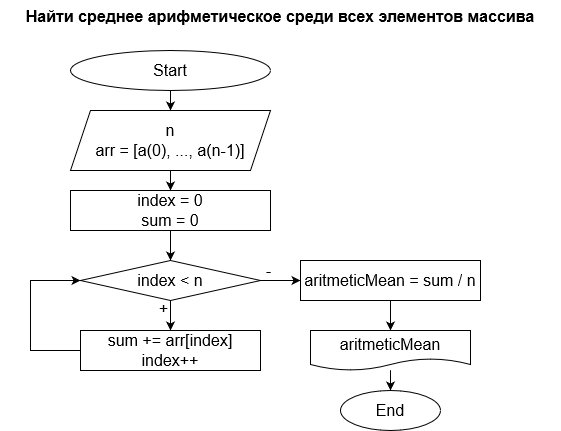

The diagram above was exported from draw.io. Its source (the exported page's mxGraphModel, read from the mxfile embedded in the PNG):
<mxGraphModel dx="362" dy="1112" grid="1" gridSize="10" guides="1" tooltips="1" connect="1" arrows="1" fold="1" page="1" pageScale="1" pageWidth="850" pageHeight="1100" math="0" shadow="0">
  <root>
    <mxCell id="0" />
    <mxCell id="1" parent="0" />
    <mxCell id="2_J0dFNTvCKGZzkDLJJF-1" value="&lt;b style=&quot;font-size: 16px;&quot;&gt;&lt;font style=&quot;font-size: 16px;&quot;&gt;Найти среднее арифметическое среди всех элементов массива&lt;/font&gt;&lt;/b&gt;" style="text;whiteSpace=wrap;html=1;align=center;fontSize=16;" vertex="1" parent="1">
      <mxGeometry x="1720" y="30" width="560" height="30" as="geometry" />
    </mxCell>
    <mxCell id="2_J0dFNTvCKGZzkDLJJF-2" value="" style="edgeStyle=orthogonalEdgeStyle;rounded=0;orthogonalLoop=1;jettySize=auto;html=1;fontSize=16;" edge="1" parent="1" source="2_J0dFNTvCKGZzkDLJJF-3" target="2_J0dFNTvCKGZzkDLJJF-5">
      <mxGeometry relative="1" as="geometry" />
    </mxCell>
    <mxCell id="2_J0dFNTvCKGZzkDLJJF-3" value="Start" style="ellipse;whiteSpace=wrap;html=1;fontSize=16;" vertex="1" parent="1">
      <mxGeometry x="1790" y="80" width="200" height="40" as="geometry" />
    </mxCell>
    <mxCell id="2_J0dFNTvCKGZzkDLJJF-4" value="" style="edgeStyle=orthogonalEdgeStyle;rounded=0;orthogonalLoop=1;jettySize=auto;html=1;fontSize=16;" edge="1" parent="1" source="2_J0dFNTvCKGZzkDLJJF-5" target="2_J0dFNTvCKGZzkDLJJF-7">
      <mxGeometry relative="1" as="geometry" />
    </mxCell>
    <mxCell id="2_J0dFNTvCKGZzkDLJJF-5" value="&lt;div style=&quot;font-size: 16px;&quot;&gt;n&lt;/div&gt;&lt;div style=&quot;font-size: 16px;&quot;&gt;arr = [a(0), ..., a(n-1)]&lt;br style=&quot;font-size: 16px;&quot;&gt;&lt;/div&gt;" style="shape=parallelogram;perimeter=parallelogramPerimeter;whiteSpace=wrap;html=1;fixedSize=1;fontSize=16;" vertex="1" parent="1">
      <mxGeometry x="1790" y="140" width="200" height="60" as="geometry" />
    </mxCell>
    <mxCell id="2_J0dFNTvCKGZzkDLJJF-6" value="" style="edgeStyle=orthogonalEdgeStyle;rounded=0;orthogonalLoop=1;jettySize=auto;html=1;fontSize=16;" edge="1" parent="1" source="2_J0dFNTvCKGZzkDLJJF-7" target="2_J0dFNTvCKGZzkDLJJF-12">
      <mxGeometry relative="1" as="geometry" />
    </mxCell>
    <mxCell id="2_J0dFNTvCKGZzkDLJJF-7" value="&lt;div style=&quot;font-size: 16px;&quot;&gt;index = 0&lt;/div&gt;&lt;div style=&quot;font-size: 16px;&quot;&gt;sum = 0&lt;br style=&quot;font-size: 16px;&quot;&gt;&lt;/div&gt;" style="rounded=0;whiteSpace=wrap;html=1;fontSize=16;" vertex="1" parent="1">
      <mxGeometry x="1790" y="220" width="200" height="40" as="geometry" />
    </mxCell>
    <mxCell id="2_J0dFNTvCKGZzkDLJJF-8" value="" style="edgeStyle=orthogonalEdgeStyle;rounded=0;orthogonalLoop=1;jettySize=auto;html=1;fontSize=16;" edge="1" parent="1" source="2_J0dFNTvCKGZzkDLJJF-12" target="2_J0dFNTvCKGZzkDLJJF-14">
      <mxGeometry relative="1" as="geometry" />
    </mxCell>
    <mxCell id="2_J0dFNTvCKGZzkDLJJF-9" value="+" style="edgeLabel;html=1;align=center;verticalAlign=middle;resizable=0;points=[];fontSize=16;" vertex="1" connectable="0" parent="2_J0dFNTvCKGZzkDLJJF-8">
      <mxGeometry x="-0.8561" y="1" relative="1" as="geometry">
        <mxPoint x="-9" y="3" as="offset" />
      </mxGeometry>
    </mxCell>
    <mxCell id="2_J0dFNTvCKGZzkDLJJF-10" value="" style="edgeStyle=orthogonalEdgeStyle;rounded=0;orthogonalLoop=1;jettySize=auto;html=1;fontSize=16;" edge="1" parent="1" source="2_J0dFNTvCKGZzkDLJJF-12" target="2_J0dFNTvCKGZzkDLJJF-16">
      <mxGeometry relative="1" as="geometry" />
    </mxCell>
    <mxCell id="2_J0dFNTvCKGZzkDLJJF-11" value="-" style="edgeLabel;html=1;align=center;verticalAlign=middle;resizable=0;points=[];fontSize=16;" vertex="1" connectable="0" parent="2_J0dFNTvCKGZzkDLJJF-10">
      <mxGeometry x="-0.6239" relative="1" as="geometry">
        <mxPoint x="-1" y="-11" as="offset" />
      </mxGeometry>
    </mxCell>
    <mxCell id="2_J0dFNTvCKGZzkDLJJF-12" value="index &amp;lt; n" style="rhombus;whiteSpace=wrap;html=1;fontSize=16;rounded=0;" vertex="1" parent="1">
      <mxGeometry x="1800" y="290" width="180" height="40" as="geometry" />
    </mxCell>
    <mxCell id="2_J0dFNTvCKGZzkDLJJF-13" style="edgeStyle=orthogonalEdgeStyle;rounded=0;orthogonalLoop=1;jettySize=auto;html=1;entryX=0;entryY=0.5;entryDx=0;entryDy=0;fontSize=16;" edge="1" parent="1" source="2_J0dFNTvCKGZzkDLJJF-14" target="2_J0dFNTvCKGZzkDLJJF-12">
      <mxGeometry relative="1" as="geometry">
        <Array as="points">
          <mxPoint x="1750" y="380" />
          <mxPoint x="1750" y="310" />
        </Array>
      </mxGeometry>
    </mxCell>
    <mxCell id="2_J0dFNTvCKGZzkDLJJF-14" value="&lt;div style=&quot;font-size: 16px;&quot;&gt;sum += arr[index]&lt;/div&gt;&lt;div style=&quot;font-size: 16px;&quot;&gt;index++&lt;br style=&quot;font-size: 16px;&quot;&gt;&lt;/div&gt;" style="whiteSpace=wrap;html=1;fontSize=16;rounded=0;" vertex="1" parent="1">
      <mxGeometry x="1800" y="360" width="180" height="40" as="geometry" />
    </mxCell>
    <mxCell id="2_J0dFNTvCKGZzkDLJJF-15" value="" style="edgeStyle=orthogonalEdgeStyle;rounded=0;orthogonalLoop=1;jettySize=auto;html=1;fontSize=16;" edge="1" parent="1" source="2_J0dFNTvCKGZzkDLJJF-16" target="2_J0dFNTvCKGZzkDLJJF-18">
      <mxGeometry relative="1" as="geometry" />
    </mxCell>
    <mxCell id="2_J0dFNTvCKGZzkDLJJF-16" value="aritmeticMean = sum / n" style="whiteSpace=wrap;html=1;fontSize=16;rounded=0;" vertex="1" parent="1">
      <mxGeometry x="2020" y="290" width="180" height="40" as="geometry" />
    </mxCell>
    <mxCell id="2_J0dFNTvCKGZzkDLJJF-17" value="" style="edgeStyle=orthogonalEdgeStyle;rounded=0;orthogonalLoop=1;jettySize=auto;html=1;fontSize=16;" edge="1" parent="1" source="2_J0dFNTvCKGZzkDLJJF-18" target="2_J0dFNTvCKGZzkDLJJF-19">
      <mxGeometry relative="1" as="geometry" />
    </mxCell>
    <mxCell id="2_J0dFNTvCKGZzkDLJJF-18" value="aritmeticMean" style="shape=document;whiteSpace=wrap;html=1;boundedLbl=1;fontSize=16;rounded=0;" vertex="1" parent="1">
      <mxGeometry x="2030" y="360" width="160" height="40" as="geometry" />
    </mxCell>
    <mxCell id="2_J0dFNTvCKGZzkDLJJF-19" value="End" style="ellipse;whiteSpace=wrap;html=1;fontSize=16;rounded=0;" vertex="1" parent="1">
      <mxGeometry x="2060" y="420" width="100" height="40" as="geometry" />
    </mxCell>
  </root>
</mxGraphModel>